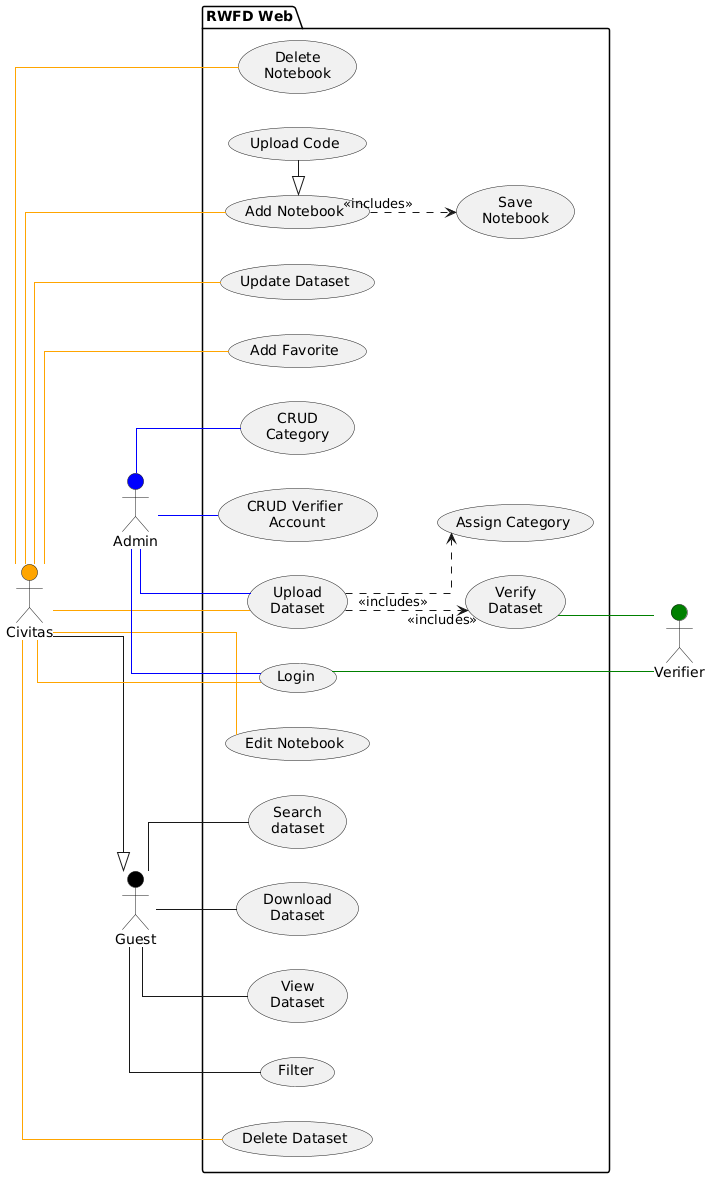

The diagram above was rendered by PlantUML. Its source (embedded in the PNG):
@startuml
skinparam linetype ortho
left to right direction

actor Admin as Admin #blue
actor Verifier as Verifier #green
actor Guest as Guest #black
actor Civitas as Civitas #orange

package "RWFD Web" {
(Login) as L1
(Upload\nDataset) as L2
(Verify\nDataset) as L3
(Search\ndataset) as L4
(Download\nDataset) as L5
(CRUD\nCategory) as L7
(CRUD Verifier\n Account) as L8
(View\nDataset) as L12
(Filter) as L13
(Assign Category) as L16
(Delete Dataset) as L17
(Update Dataset) as L18
(Add Notebook) as L19
(Upload Code) as L22
(Save\nNotebook) as L21
(Add Favorite) as L20
(Edit Notebook) as L23
(Delete\nNotebook) as L24
}

L19 ..> L21 : <<includes>>
L19 <|- L22
Civitas --|> Guest
Guest-- L4
Guest -- L5
Guest -- L12
Guest -- L13
Civitas -- L2 #orange
Civitas -- L1 #orange
Civitas -- L17 #orange
Civitas -- L18 #orange
Civitas -- L19 #orange
Civitas -- L20 #orange
Civitas -- L23 #orange
Civitas -- L24 #orange
L2 .down.> L3 : <<includes>>
Admin -- L7 #blue
Admin -- L8 #blue
Admin -- L2 #blue
Admin -- L1 #blue
Verifier -- L1 #green
L2 .down.> L16 : <<includes>>
Verifier -up- L3 #green
@enduml